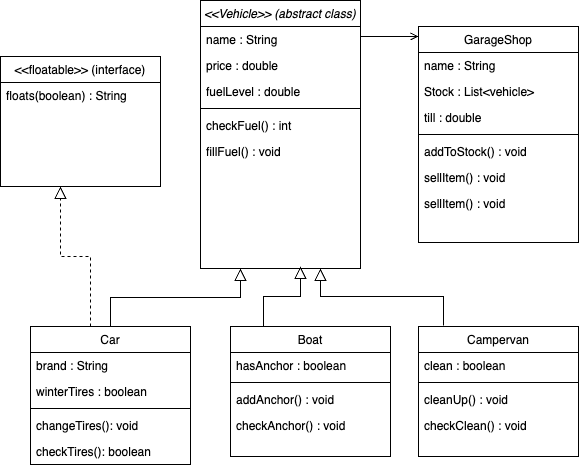

The diagram above was exported from draw.io. Its source (the exported page's mxGraphModel, read from the mxfile embedded in the PNG):
<mxGraphModel dx="646" dy="507" grid="1" gridSize="10" guides="1" tooltips="1" connect="1" arrows="1" fold="1" page="1" pageScale="1" pageWidth="827" pageHeight="1169" math="0" shadow="0">
  <root>
    <mxCell id="WIyWlLk6GJQsqaUBKTNV-0" />
    <mxCell id="WIyWlLk6GJQsqaUBKTNV-1" parent="WIyWlLk6GJQsqaUBKTNV-0" />
    <mxCell id="zkfFHV4jXpPFQw0GAbJ--0" value="&lt;&lt;Vehicle&gt;&gt; (abstract class)" style="swimlane;fontStyle=2;align=center;verticalAlign=top;childLayout=stackLayout;horizontal=1;startSize=26;horizontalStack=0;resizeParent=1;resizeLast=0;collapsible=1;marginBottom=0;rounded=0;shadow=0;strokeWidth=1;" parent="WIyWlLk6GJQsqaUBKTNV-1" vertex="1">
      <mxGeometry x="290" y="94" width="160" height="268" as="geometry">
        <mxRectangle x="230" y="140" width="160" height="26" as="alternateBounds" />
      </mxGeometry>
    </mxCell>
    <mxCell id="zkfFHV4jXpPFQw0GAbJ--1" value="name : String" style="text;align=left;verticalAlign=top;spacingLeft=4;spacingRight=4;overflow=hidden;rotatable=0;points=[[0,0.5],[1,0.5]];portConstraint=eastwest;" parent="zkfFHV4jXpPFQw0GAbJ--0" vertex="1">
      <mxGeometry y="26" width="160" height="26" as="geometry" />
    </mxCell>
    <mxCell id="kzE0s07BxaSo_vNIIZaF-16" value="price : double" style="text;align=left;verticalAlign=top;spacingLeft=4;spacingRight=4;overflow=hidden;rotatable=0;points=[[0,0.5],[1,0.5]];portConstraint=eastwest;" parent="zkfFHV4jXpPFQw0GAbJ--0" vertex="1">
      <mxGeometry y="52" width="160" height="26" as="geometry" />
    </mxCell>
    <mxCell id="kzE0s07BxaSo_vNIIZaF-1" value="fuelLevel : double" style="text;align=left;verticalAlign=top;spacingLeft=4;spacingRight=4;overflow=hidden;rotatable=0;points=[[0,0.5],[1,0.5]];portConstraint=eastwest;rounded=0;shadow=0;html=0;" parent="zkfFHV4jXpPFQw0GAbJ--0" vertex="1">
      <mxGeometry y="78" width="160" height="26" as="geometry" />
    </mxCell>
    <mxCell id="zkfFHV4jXpPFQw0GAbJ--4" value="" style="line;html=1;strokeWidth=1;align=left;verticalAlign=middle;spacingTop=-1;spacingLeft=3;spacingRight=3;rotatable=0;labelPosition=right;points=[];portConstraint=eastwest;" parent="zkfFHV4jXpPFQw0GAbJ--0" vertex="1">
      <mxGeometry y="104" width="160" height="8" as="geometry" />
    </mxCell>
    <mxCell id="zkfFHV4jXpPFQw0GAbJ--5" value="checkFuel() : int" style="text;align=left;verticalAlign=top;spacingLeft=4;spacingRight=4;overflow=hidden;rotatable=0;points=[[0,0.5],[1,0.5]];portConstraint=eastwest;" parent="zkfFHV4jXpPFQw0GAbJ--0" vertex="1">
      <mxGeometry y="112" width="160" height="26" as="geometry" />
    </mxCell>
    <mxCell id="kzE0s07BxaSo_vNIIZaF-2" value="fillFuel() : void" style="text;align=left;verticalAlign=top;spacingLeft=4;spacingRight=4;overflow=hidden;rotatable=0;points=[[0,0.5],[1,0.5]];portConstraint=eastwest;" parent="zkfFHV4jXpPFQw0GAbJ--0" vertex="1">
      <mxGeometry y="138" width="160" height="26" as="geometry" />
    </mxCell>
    <mxCell id="zkfFHV4jXpPFQw0GAbJ--6" value="Car" style="swimlane;fontStyle=0;align=center;verticalAlign=top;childLayout=stackLayout;horizontal=1;startSize=26;horizontalStack=0;resizeParent=1;resizeLast=0;collapsible=1;marginBottom=0;rounded=0;shadow=0;strokeWidth=1;" parent="WIyWlLk6GJQsqaUBKTNV-1" vertex="1">
      <mxGeometry x="120" y="420" width="160" height="138" as="geometry">
        <mxRectangle x="130" y="380" width="160" height="26" as="alternateBounds" />
      </mxGeometry>
    </mxCell>
    <mxCell id="kzE0s07BxaSo_vNIIZaF-17" value="brand : String" style="text;align=left;verticalAlign=top;spacingLeft=4;spacingRight=4;overflow=hidden;rotatable=0;points=[[0,0.5],[1,0.5]];portConstraint=eastwest;" parent="zkfFHV4jXpPFQw0GAbJ--6" vertex="1">
      <mxGeometry y="26" width="160" height="26" as="geometry" />
    </mxCell>
    <mxCell id="zkfFHV4jXpPFQw0GAbJ--8" value="winterTires : boolean" style="text;align=left;verticalAlign=top;spacingLeft=4;spacingRight=4;overflow=hidden;rotatable=0;points=[[0,0.5],[1,0.5]];portConstraint=eastwest;rounded=0;shadow=0;html=0;" parent="zkfFHV4jXpPFQw0GAbJ--6" vertex="1">
      <mxGeometry y="52" width="160" height="26" as="geometry" />
    </mxCell>
    <mxCell id="zkfFHV4jXpPFQw0GAbJ--9" value="" style="line;html=1;strokeWidth=1;align=left;verticalAlign=middle;spacingTop=-1;spacingLeft=3;spacingRight=3;rotatable=0;labelPosition=right;points=[];portConstraint=eastwest;" parent="zkfFHV4jXpPFQw0GAbJ--6" vertex="1">
      <mxGeometry y="78" width="160" height="8" as="geometry" />
    </mxCell>
    <mxCell id="zkfFHV4jXpPFQw0GAbJ--10" value="changeTires(): void" style="text;align=left;verticalAlign=top;spacingLeft=4;spacingRight=4;overflow=hidden;rotatable=0;points=[[0,0.5],[1,0.5]];portConstraint=eastwest;fontStyle=0" parent="zkfFHV4jXpPFQw0GAbJ--6" vertex="1">
      <mxGeometry y="86" width="160" height="26" as="geometry" />
    </mxCell>
    <mxCell id="kzE0s07BxaSo_vNIIZaF-20" value="checkTires(): boolean" style="text;align=left;verticalAlign=top;spacingLeft=4;spacingRight=4;overflow=hidden;rotatable=0;points=[[0,0.5],[1,0.5]];portConstraint=eastwest;fontStyle=0" parent="zkfFHV4jXpPFQw0GAbJ--6" vertex="1">
      <mxGeometry y="112" width="160" height="26" as="geometry" />
    </mxCell>
    <mxCell id="zkfFHV4jXpPFQw0GAbJ--12" value="" style="endArrow=block;endSize=10;endFill=0;shadow=0;strokeWidth=1;rounded=0;edgeStyle=elbowEdgeStyle;elbow=vertical;entryX=0.25;entryY=1;entryDx=0;entryDy=0;" parent="WIyWlLk6GJQsqaUBKTNV-1" source="zkfFHV4jXpPFQw0GAbJ--6" target="zkfFHV4jXpPFQw0GAbJ--0" edge="1">
      <mxGeometry width="160" relative="1" as="geometry">
        <mxPoint x="200" y="203" as="sourcePoint" />
        <mxPoint x="370" y="362" as="targetPoint" />
      </mxGeometry>
    </mxCell>
    <mxCell id="zkfFHV4jXpPFQw0GAbJ--13" value="Boat" style="swimlane;fontStyle=0;align=center;verticalAlign=top;childLayout=stackLayout;horizontal=1;startSize=26;horizontalStack=0;resizeParent=1;resizeLast=0;collapsible=1;marginBottom=0;rounded=0;shadow=0;strokeWidth=1;" parent="WIyWlLk6GJQsqaUBKTNV-1" vertex="1">
      <mxGeometry x="320" y="420" width="160" height="130" as="geometry">
        <mxRectangle x="340" y="380" width="170" height="26" as="alternateBounds" />
      </mxGeometry>
    </mxCell>
    <mxCell id="kzE0s07BxaSo_vNIIZaF-5" value="hasAnchor : boolean" style="text;align=left;verticalAlign=top;spacingLeft=4;spacingRight=4;overflow=hidden;rotatable=0;points=[[0,0.5],[1,0.5]];portConstraint=eastwest;" parent="zkfFHV4jXpPFQw0GAbJ--13" vertex="1">
      <mxGeometry y="26" width="160" height="26" as="geometry" />
    </mxCell>
    <mxCell id="zkfFHV4jXpPFQw0GAbJ--15" value="" style="line;html=1;strokeWidth=1;align=left;verticalAlign=middle;spacingTop=-1;spacingLeft=3;spacingRight=3;rotatable=0;labelPosition=right;points=[];portConstraint=eastwest;" parent="zkfFHV4jXpPFQw0GAbJ--13" vertex="1">
      <mxGeometry y="52" width="160" height="8" as="geometry" />
    </mxCell>
    <mxCell id="kzE0s07BxaSo_vNIIZaF-6" value="addAnchor() : void" style="text;align=left;verticalAlign=top;spacingLeft=4;spacingRight=4;overflow=hidden;rotatable=0;points=[[0,0.5],[1,0.5]];portConstraint=eastwest;" parent="zkfFHV4jXpPFQw0GAbJ--13" vertex="1">
      <mxGeometry y="60" width="160" height="26" as="geometry" />
    </mxCell>
    <mxCell id="k0403Ciuv3OB41jx6z2N-0" value="checkAnchor() : void" style="text;align=left;verticalAlign=top;spacingLeft=4;spacingRight=4;overflow=hidden;rotatable=0;points=[[0,0.5],[1,0.5]];portConstraint=eastwest;" parent="zkfFHV4jXpPFQw0GAbJ--13" vertex="1">
      <mxGeometry y="86" width="160" height="26" as="geometry" />
    </mxCell>
    <mxCell id="zkfFHV4jXpPFQw0GAbJ--17" value="GarageShop" style="swimlane;fontStyle=0;align=center;verticalAlign=top;childLayout=stackLayout;horizontal=1;startSize=26;horizontalStack=0;resizeParent=1;resizeLast=0;collapsible=1;marginBottom=0;rounded=0;shadow=0;strokeWidth=1;" parent="WIyWlLk6GJQsqaUBKTNV-1" vertex="1">
      <mxGeometry x="508" y="120" width="160" height="216" as="geometry">
        <mxRectangle x="550" y="140" width="160" height="26" as="alternateBounds" />
      </mxGeometry>
    </mxCell>
    <mxCell id="zkfFHV4jXpPFQw0GAbJ--18" value="name : String" style="text;align=left;verticalAlign=top;spacingLeft=4;spacingRight=4;overflow=hidden;rotatable=0;points=[[0,0.5],[1,0.5]];portConstraint=eastwest;" parent="zkfFHV4jXpPFQw0GAbJ--17" vertex="1">
      <mxGeometry y="26" width="160" height="26" as="geometry" />
    </mxCell>
    <mxCell id="zkfFHV4jXpPFQw0GAbJ--19" value="Stock : List&lt;vehicle&gt;" style="text;align=left;verticalAlign=top;spacingLeft=4;spacingRight=4;overflow=hidden;rotatable=0;points=[[0,0.5],[1,0.5]];portConstraint=eastwest;rounded=0;shadow=0;html=0;" parent="zkfFHV4jXpPFQw0GAbJ--17" vertex="1">
      <mxGeometry y="52" width="160" height="26" as="geometry" />
    </mxCell>
    <mxCell id="zkfFHV4jXpPFQw0GAbJ--20" value="till : double" style="text;align=left;verticalAlign=top;spacingLeft=4;spacingRight=4;overflow=hidden;rotatable=0;points=[[0,0.5],[1,0.5]];portConstraint=eastwest;rounded=0;shadow=0;html=0;" parent="zkfFHV4jXpPFQw0GAbJ--17" vertex="1">
      <mxGeometry y="78" width="160" height="26" as="geometry" />
    </mxCell>
    <mxCell id="zkfFHV4jXpPFQw0GAbJ--23" value="" style="line;html=1;strokeWidth=1;align=left;verticalAlign=middle;spacingTop=-1;spacingLeft=3;spacingRight=3;rotatable=0;labelPosition=right;points=[];portConstraint=eastwest;" parent="zkfFHV4jXpPFQw0GAbJ--17" vertex="1">
      <mxGeometry y="104" width="160" height="8" as="geometry" />
    </mxCell>
    <mxCell id="zkfFHV4jXpPFQw0GAbJ--24" value="addToStock() : void" style="text;align=left;verticalAlign=top;spacingLeft=4;spacingRight=4;overflow=hidden;rotatable=0;points=[[0,0.5],[1,0.5]];portConstraint=eastwest;" parent="zkfFHV4jXpPFQw0GAbJ--17" vertex="1">
      <mxGeometry y="112" width="160" height="26" as="geometry" />
    </mxCell>
    <mxCell id="zkfFHV4jXpPFQw0GAbJ--25" value="sellItem() : void" style="text;align=left;verticalAlign=top;spacingLeft=4;spacingRight=4;overflow=hidden;rotatable=0;points=[[0,0.5],[1,0.5]];portConstraint=eastwest;" parent="zkfFHV4jXpPFQw0GAbJ--17" vertex="1">
      <mxGeometry y="138" width="160" height="26" as="geometry" />
    </mxCell>
    <mxCell id="k0403Ciuv3OB41jx6z2N-2" value="sellItem() : void" style="text;align=left;verticalAlign=top;spacingLeft=4;spacingRight=4;overflow=hidden;rotatable=0;points=[[0,0.5],[1,0.5]];portConstraint=eastwest;" parent="zkfFHV4jXpPFQw0GAbJ--17" vertex="1">
      <mxGeometry y="164" width="160" height="26" as="geometry" />
    </mxCell>
    <mxCell id="zkfFHV4jXpPFQw0GAbJ--26" value="" style="endArrow=open;shadow=0;strokeWidth=1;rounded=0;endFill=1;edgeStyle=elbowEdgeStyle;elbow=vertical;" parent="WIyWlLk6GJQsqaUBKTNV-1" edge="1">
      <mxGeometry x="0.5" y="41" relative="1" as="geometry">
        <mxPoint x="450" y="130" as="sourcePoint" />
        <mxPoint x="508" y="130" as="targetPoint" />
        <mxPoint x="-40" y="32" as="offset" />
      </mxGeometry>
    </mxCell>
    <mxCell id="zkfFHV4jXpPFQw0GAbJ--27" value="" style="resizable=0;align=left;verticalAlign=bottom;labelBackgroundColor=none;fontSize=12;" parent="zkfFHV4jXpPFQw0GAbJ--26" connectable="0" vertex="1">
      <mxGeometry x="-1" relative="1" as="geometry">
        <mxPoint y="4" as="offset" />
      </mxGeometry>
    </mxCell>
    <mxCell id="kzE0s07BxaSo_vNIIZaF-9" value="" style="endArrow=block;endSize=10;endFill=0;shadow=0;strokeWidth=1;rounded=0;edgeStyle=elbowEdgeStyle;elbow=vertical;exitX=0.206;exitY=0;exitDx=0;exitDy=0;exitPerimeter=0;" parent="WIyWlLk6GJQsqaUBKTNV-1" source="zkfFHV4jXpPFQw0GAbJ--13" edge="1">
      <mxGeometry width="160" relative="1" as="geometry">
        <mxPoint x="356.00000000000006" y="446.99" as="sourcePoint" />
        <mxPoint x="390" y="360" as="targetPoint" />
      </mxGeometry>
    </mxCell>
    <mxCell id="kzE0s07BxaSo_vNIIZaF-10" value="Campervan" style="swimlane;fontStyle=0;align=center;verticalAlign=top;childLayout=stackLayout;horizontal=1;startSize=26;horizontalStack=0;resizeParent=1;resizeLast=0;collapsible=1;marginBottom=0;rounded=0;shadow=0;strokeWidth=1;" parent="WIyWlLk6GJQsqaUBKTNV-1" vertex="1">
      <mxGeometry x="508" y="420" width="160" height="130" as="geometry">
        <mxRectangle x="340" y="380" width="170" height="26" as="alternateBounds" />
      </mxGeometry>
    </mxCell>
    <mxCell id="kzE0s07BxaSo_vNIIZaF-12" value="clean : boolean" style="text;align=left;verticalAlign=top;spacingLeft=4;spacingRight=4;overflow=hidden;rotatable=0;points=[[0,0.5],[1,0.5]];portConstraint=eastwest;" parent="kzE0s07BxaSo_vNIIZaF-10" vertex="1">
      <mxGeometry y="26" width="160" height="26" as="geometry" />
    </mxCell>
    <mxCell id="kzE0s07BxaSo_vNIIZaF-13" value="" style="line;html=1;strokeWidth=1;align=left;verticalAlign=middle;spacingTop=-1;spacingLeft=3;spacingRight=3;rotatable=0;labelPosition=right;points=[];portConstraint=eastwest;" parent="kzE0s07BxaSo_vNIIZaF-10" vertex="1">
      <mxGeometry y="52" width="160" height="8" as="geometry" />
    </mxCell>
    <mxCell id="kzE0s07BxaSo_vNIIZaF-14" value="cleanUp() : void" style="text;align=left;verticalAlign=top;spacingLeft=4;spacingRight=4;overflow=hidden;rotatable=0;points=[[0,0.5],[1,0.5]];portConstraint=eastwest;" parent="kzE0s07BxaSo_vNIIZaF-10" vertex="1">
      <mxGeometry y="60" width="160" height="26" as="geometry" />
    </mxCell>
    <mxCell id="k0403Ciuv3OB41jx6z2N-1" value="checkClean() : void" style="text;align=left;verticalAlign=top;spacingLeft=4;spacingRight=4;overflow=hidden;rotatable=0;points=[[0,0.5],[1,0.5]];portConstraint=eastwest;" parent="kzE0s07BxaSo_vNIIZaF-10" vertex="1">
      <mxGeometry y="86" width="160" height="26" as="geometry" />
    </mxCell>
    <mxCell id="kzE0s07BxaSo_vNIIZaF-18" value="" style="endArrow=block;endSize=10;endFill=0;shadow=0;strokeWidth=1;rounded=0;edgeStyle=elbowEdgeStyle;elbow=vertical;exitX=0.156;exitY=-0.008;exitDx=0;exitDy=0;exitPerimeter=0;entryX=0.75;entryY=1;entryDx=0;entryDy=0;" parent="WIyWlLk6GJQsqaUBKTNV-1" source="kzE0s07BxaSo_vNIIZaF-10" edge="1" target="zkfFHV4jXpPFQw0GAbJ--0">
      <mxGeometry width="160" relative="1" as="geometry">
        <mxPoint x="486" y="420" as="sourcePoint" />
        <mxPoint x="360" y="370" as="targetPoint" />
      </mxGeometry>
    </mxCell>
    <mxCell id="uHVjNJwFdNU95_xwyyEu-1" value="" style="endArrow=block;endSize=10;endFill=0;shadow=0;strokeWidth=1;rounded=0;edgeStyle=elbowEdgeStyle;elbow=vertical;dashed=1;" edge="1" parent="WIyWlLk6GJQsqaUBKTNV-1">
      <mxGeometry width="160" relative="1" as="geometry">
        <mxPoint x="180" y="420" as="sourcePoint" />
        <mxPoint x="150" y="280" as="targetPoint" />
      </mxGeometry>
    </mxCell>
    <mxCell id="uHVjNJwFdNU95_xwyyEu-2" value="&lt;&lt;floatable&gt;&gt; (interface)" style="swimlane;fontStyle=0;align=center;verticalAlign=top;childLayout=stackLayout;horizontal=1;startSize=26;horizontalStack=0;resizeParent=1;resizeLast=0;collapsible=1;marginBottom=0;rounded=0;shadow=0;strokeWidth=1;" vertex="1" parent="WIyWlLk6GJQsqaUBKTNV-1">
      <mxGeometry x="90" y="150" width="160" height="130" as="geometry">
        <mxRectangle x="340" y="380" width="170" height="26" as="alternateBounds" />
      </mxGeometry>
    </mxCell>
    <mxCell id="uHVjNJwFdNU95_xwyyEu-3" value="floats(boolean) : String" style="text;align=left;verticalAlign=top;spacingLeft=4;spacingRight=4;overflow=hidden;rotatable=0;points=[[0,0.5],[1,0.5]];portConstraint=eastwest;" vertex="1" parent="uHVjNJwFdNU95_xwyyEu-2">
      <mxGeometry y="26" width="160" height="26" as="geometry" />
    </mxCell>
  </root>
</mxGraphModel>